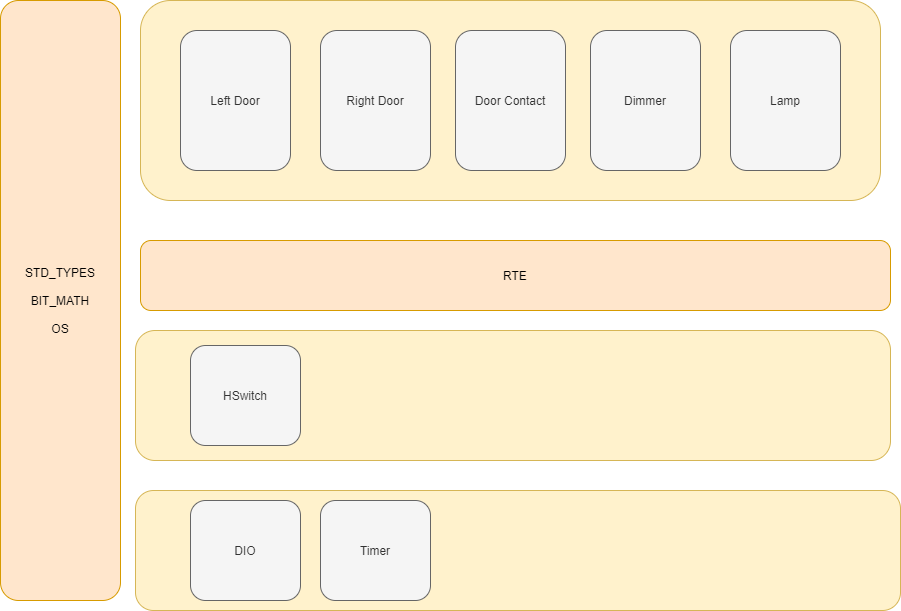

The diagram above was exported from draw.io. Its source (the exported page's mxGraphModel, read from the mxfile embedded in the PNG):
<mxGraphModel dx="1798" dy="620" grid="1" gridSize="10" guides="1" tooltips="1" connect="1" arrows="1" fold="1" page="1" pageScale="1" pageWidth="850" pageHeight="1100" math="0" shadow="0">
  <root>
    <mxCell id="0" />
    <mxCell id="1" parent="0" />
    <mxCell id="nxECcV0bpVWn7h5Vethr-2" value="" style="rounded=1;whiteSpace=wrap;html=1;fillColor=#fff2cc;strokeColor=#d6b656;" vertex="1" parent="1">
      <mxGeometry x="20" y="50" width="740" height="200" as="geometry" />
    </mxCell>
    <mxCell id="nxECcV0bpVWn7h5Vethr-1" value="Left Door" style="rounded=1;whiteSpace=wrap;html=1;fillColor=#f5f5f5;strokeColor=#666666;fontColor=#333333;" vertex="1" parent="1">
      <mxGeometry x="60" y="80" width="110" height="140" as="geometry" />
    </mxCell>
    <mxCell id="nxECcV0bpVWn7h5Vethr-3" value="Right Door" style="rounded=1;whiteSpace=wrap;html=1;fillColor=#f5f5f5;strokeColor=#666666;fontColor=#333333;" vertex="1" parent="1">
      <mxGeometry x="200" y="80" width="110" height="140" as="geometry" />
    </mxCell>
    <mxCell id="nxECcV0bpVWn7h5Vethr-4" value="Door Contact" style="rounded=1;whiteSpace=wrap;html=1;fillColor=#f5f5f5;strokeColor=#666666;fontColor=#333333;" vertex="1" parent="1">
      <mxGeometry x="335" y="80" width="110" height="140" as="geometry" />
    </mxCell>
    <mxCell id="nxECcV0bpVWn7h5Vethr-5" value="Dimmer" style="rounded=1;whiteSpace=wrap;html=1;fillColor=#f5f5f5;strokeColor=#666666;fontColor=#333333;" vertex="1" parent="1">
      <mxGeometry x="470" y="80" width="110" height="140" as="geometry" />
    </mxCell>
    <mxCell id="nxECcV0bpVWn7h5Vethr-6" value="Lamp" style="rounded=1;whiteSpace=wrap;html=1;fillColor=#f5f5f5;strokeColor=#666666;fontColor=#333333;" vertex="1" parent="1">
      <mxGeometry x="610" y="80" width="110" height="140" as="geometry" />
    </mxCell>
    <mxCell id="nxECcV0bpVWn7h5Vethr-7" value="RTE" style="rounded=1;whiteSpace=wrap;html=1;fillColor=#ffe6cc;strokeColor=#d79b00;" vertex="1" parent="1">
      <mxGeometry x="20" y="290" width="750" height="70" as="geometry" />
    </mxCell>
    <mxCell id="nxECcV0bpVWn7h5Vethr-8" value="" style="rounded=1;whiteSpace=wrap;html=1;fillColor=#fff2cc;strokeColor=#d6b656;" vertex="1" parent="1">
      <mxGeometry x="15" y="380" width="755" height="130" as="geometry" />
    </mxCell>
    <mxCell id="nxECcV0bpVWn7h5Vethr-9" value="HSwitch" style="rounded=1;whiteSpace=wrap;html=1;fillColor=#f5f5f5;strokeColor=#666666;fontColor=#333333;" vertex="1" parent="1">
      <mxGeometry x="70" y="395" width="110" height="100" as="geometry" />
    </mxCell>
    <mxCell id="nxECcV0bpVWn7h5Vethr-10" value="" style="rounded=1;whiteSpace=wrap;html=1;fillColor=#fff2cc;strokeColor=#d6b656;" vertex="1" parent="1">
      <mxGeometry x="15" y="540" width="765" height="120" as="geometry" />
    </mxCell>
    <mxCell id="nxECcV0bpVWn7h5Vethr-12" value="DIO" style="rounded=1;whiteSpace=wrap;html=1;fillColor=#f5f5f5;strokeColor=#666666;fontColor=#333333;" vertex="1" parent="1">
      <mxGeometry x="70" y="550" width="110" height="100" as="geometry" />
    </mxCell>
    <mxCell id="nxECcV0bpVWn7h5Vethr-13" value="Timer" style="rounded=1;whiteSpace=wrap;html=1;fillColor=#f5f5f5;strokeColor=#666666;fontColor=#333333;" vertex="1" parent="1">
      <mxGeometry x="200" y="550" width="110" height="100" as="geometry" />
    </mxCell>
    <mxCell id="nxECcV0bpVWn7h5Vethr-14" value="STD_TYPES&lt;br&gt;&lt;br&gt;BIT_MATH&lt;br&gt;&lt;br&gt;OS" style="rounded=1;whiteSpace=wrap;html=1;fillColor=#ffe6cc;strokeColor=#d79b00;" vertex="1" parent="1">
      <mxGeometry x="-120" y="50" width="120" height="600" as="geometry" />
    </mxCell>
  </root>
</mxGraphModel>